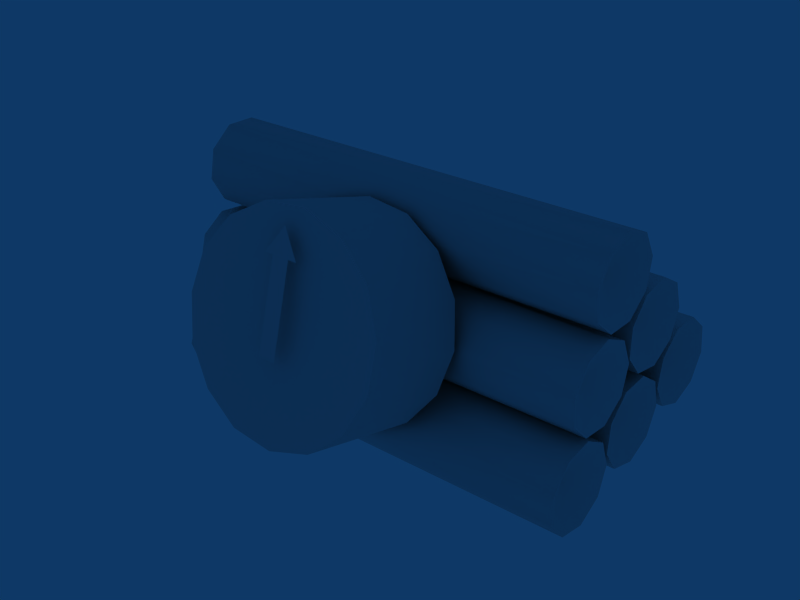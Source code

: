 # Source: bomb.blend  (saved by Blender 2.49.0; exported with 4.5.12 LTS)
import bpy
from mathutils import Matrix  # noqa: F401  (used for matrix-valued properties, if any)

bpy.ops.wm.read_factory_settings(use_empty=True)
scene = bpy.context.scene
scene.name = 'Scene'

# ---- collections
col_collection_1 = bpy.data.collections.new('Collection 1'); scene.collection.children.link(col_collection_1)

# ---- node groups
ng_auto_smooth = bpy.data.node_groups.new('Auto Smooth', 'GeometryNodeTree')
_s = ng_auto_smooth.interface.new_socket(name='Geometry', in_out='OUTPUT', socket_type='NodeSocketGeometry')
_s = ng_auto_smooth.interface.new_socket(name='Geometry', in_out='INPUT', socket_type='NodeSocketGeometry')
_s = ng_auto_smooth.interface.new_socket(name='Angle', in_out='INPUT', socket_type='NodeSocketFloat')
_s.subtype = 'ANGLE'
_s.min_value = 0.0
_s.max_value = 3.142
ng_auto_smooth.is_modifier = True
_N = ng_auto_smooth.nodes; _L = ng_auto_smooth.links
n0 = _N.new('NodeGroupOutput'); n0.name = 'Group Output'; n0.location = (480, -100)
n1 = _N.new('NodeGroupInput'); n1.name = 'Group Input'; n1.location = (-420, -300)
n2 = _N.new('NodeGroupInput'); n2.name = 'Group Input.001'; n2.location = (-60, -100)
n3 = _N.new('GeometryNodeSetShadeSmooth'); n3.name = 'Set Shade Smooth'; n3.location = (120, -100)
n3.domain = 'EDGE'
n4 = _N.new('GeometryNodeSetShadeSmooth'); n4.name = 'Set Shade Smooth.001'; n4.location = (300, -100)
n5 = _N.new('GeometryNodeInputMeshEdgeAngle'); n5.name = 'Edge Angle'; n5.location = (-420, -220)
n6 = _N.new('GeometryNodeInputEdgeSmooth'); n6.name = 'Is Edge Smooth'; n6.location = (-60, -160)
n7 = _N.new('GeometryNodeInputShadeSmooth'); n7.name = 'Is Face Smooth'; n7.location = (-240, -340)
n8 = _N.new('FunctionNodeBooleanMath'); n8.name = 'Boolean Math'; n8.location = (-60, -220)
n9 = _N.new('FunctionNodeCompare'); n9.name = 'Compare'; n9.location = (-240, -180)
n9.operation = 'LESS_EQUAL'
_L.new(n5.outputs[0], n9.inputs[0])
_L.new(n4.outputs[0], n0.inputs[0])
_L.new(n1.outputs[1], n9.inputs[1])
_L.new(n9.outputs[0], n8.inputs[0])
_L.new(n7.outputs[0], n8.inputs[1])
_L.new(n2.outputs[0], n3.inputs[0])
_L.new(n6.outputs[0], n3.inputs[1])
_L.new(n3.outputs[0], n4.inputs[0])
_L.new(n8.outputs[0], n3.inputs[2])
n0.is_active_output = True

# ---- world
world_world = bpy.data.worlds.new('World'); scene.world = world_world
world_world.color = (0.05656, 0.2208, 0.4)
world_world.use_sun_shadow = False
world_world.sun_shadow_jitter_overblur = 0.0
world_world.cycles.sampling_method = 'MANUAL'
world_world.cycles.sample_map_resolution = 256

# ---- meshes
me_tnt_bomb = bpy.data.meshes.new('TNT Bomb')
me_tnt_bomb.from_pydata([(-0.25, 0.3367, 0.8427), (-0.25, 0.3105, 0.8207), (-0.25, 0.2763, 0.8207), (-0.25, 0.2501, 0.8427), (-0.25, 0.2442, 0.8763), (-0.25, 0.2613, 0.906), (-0.25, 0.2934, 0.9177), (-0.25, 0.3255, 0.906), (-0.25, 0.3426, 0.8763), (0.25, 0.3425, 0.8586), (0.25, 0.3254, 0.829), (0.25, 0.2933, 0.8173), (0.25, 0.2611, 0.829), (0.25, 0.244, 0.8586), (0.25, 0.25, 0.8923), (0.25, 0.2762, 0.9143), (0.25, 0.3104, 0.9143), (0.25, 0.3366, 0.8923), (-0.23, 0.2934, 0.8677), (0.23, 0.2933, 0.8673), (0.23, 0.3191, 0.7707), (-0.23, 0.3193, 0.7711), (0.25, 0.3645, 0.7919), (0.25, 0.3403, 0.816), (0.25, 0.3062, 0.819), (0.25, 0.2782, 0.7994), (0.25, 0.2693, 0.7664), (0.25, 0.2838, 0.7354), (0.25, 0.3148, 0.7209), (0.25, 0.3478, 0.7298), (0.25, 0.3674, 0.7578), (-0.25, 0.3691, 0.7754), (-0.25, 0.3547, 0.8064), (-0.25, 0.3237, 0.8209), (-0.25, 0.2906, 0.812), (-0.25, 0.271, 0.784), (-0.25, 0.274, 0.7499), (-0.25, 0.2982, 0.7257), (-0.25, 0.3322, 0.7228), (-0.25, 0.3603, 0.7424), (-0.25, 0.5401, 0.8006), (-0.25, 0.5181, 0.7744), (-0.25, 0.4844, 0.7684), (-0.25, 0.4548, 0.7855), (-0.25, 0.4431, 0.8177), (-0.25, 0.4548, 0.8498), (-0.25, 0.4844, 0.8669), (-0.25, 0.5181, 0.861), (-0.25, 0.5401, 0.8348), (0.25, 0.5431, 0.8173), (0.25, 0.5314, 0.7852), (0.25, 0.5017, 0.7681), (0.25, 0.4681, 0.774), (0.25, 0.4461, 0.8002), (0.25, 0.4461, 0.8344), (0.25, 0.4681, 0.8606), (0.25, 0.5017, 0.8665), (0.25, 0.5314, 0.8494), (-0.23, 0.4931, 0.8177), (0.23, 0.4931, 0.8173), (0.23, 0.345, 0.6741), (-0.23, 0.3452, 0.6745), (0.25, 0.392, 0.6912), (0.25, 0.37, 0.7174), (0.25, 0.3363, 0.7234), (0.25, 0.3067, 0.7063), (0.25, 0.295, 0.6741), (0.25, 0.3067, 0.642), (0.25, 0.3363, 0.6249), (0.25, 0.37, 0.6308), (0.25, 0.392, 0.657), (-0.25, 0.3952, 0.6745), (-0.25, 0.3835, 0.7066), (-0.25, 0.3539, 0.7237), (-0.25, 0.3202, 0.7178), (-0.25, 0.2982, 0.6916), (-0.25, 0.2982, 0.6574), (-0.25, 0.3202, 0.6312), (-0.25, 0.3539, 0.6252), (-0.25, 0.3835, 0.6423), (-0.25, 0.4625, 0.7211), (-0.25, 0.4363, 0.6991), (-0.25, 0.4021, 0.6991), (-0.25, 0.3759, 0.7211), (-0.25, 0.3699, 0.7547), (-0.25, 0.387, 0.7844), (-0.25, 0.4192, 0.7961), (-0.25, 0.4513, 0.7844), (-0.25, 0.4684, 0.7547), (0.25, 0.4683, 0.737), (0.25, 0.4512, 0.7074), (0.25, 0.419, 0.6957), (0.25, 0.3869, 0.7074), (0.25, 0.3698, 0.737), (0.25, 0.3757, 0.7707), (0.25, 0.4019, 0.7927), (0.25, 0.4361, 0.7927), (0.25, 0.4623, 0.7707), (-0.23, 0.4192, 0.7461), (0.23, 0.419, 0.7457), (-0.25, 0.4386, 0.8215), (-0.25, 0.4144, 0.7973), (-0.25, 0.3803, 0.7944), (-0.25, 0.3523, 0.814), (-0.25, 0.3435, 0.847), (-0.25, 0.3579, 0.878), (-0.25, 0.3889, 0.8925), (-0.25, 0.4219, 0.8836), (-0.25, 0.4416, 0.8556), (0.25, 0.443, 0.8379), (0.25, 0.4285, 0.8069), (0.25, 0.3975, 0.7925), (0.25, 0.3645, 0.8013), (0.25, 0.3449, 0.8294), (0.25, 0.3479, 0.8634), (0.25, 0.372, 0.8876), (0.25, 0.4061, 0.8906), (0.25, 0.4341, 0.871), (-0.23, 0.3933, 0.8427), (0.23, 0.3932, 0.8423), (0.0803, 0.495, 0.8743), (0.1096, 0.456, 0.8847), (0.12, 0.4089, 0.8974), (0.1096, 0.3618, 0.91), (0.0803, 0.3228, 0.9204), (0.03708, 0.2987, 0.9269), (-0.01254, 0.2936, 0.9282), (-0.06, 0.3085, 0.9243), (-0.09708, 0.3408, 0.9156), (-0.1174, 0.3848, 0.9038), (-0.1174, 0.433, 0.8909), (-0.09708, 0.477, 0.8791), (-0.06, 0.5093, 0.8705), (-0.01254, 0.5242, 0.8665), (0.03708, 0.5191, 0.8678), (0.06, 0.5403, 0.9864), (0.09708, 0.5081, 0.995), (0.1174, 0.4641, 1.007), (0.1174, 0.4159, 1.02), (0.09708, 0.3718, 1.032), (0.06, 0.3396, 1.04), (0.01254, 0.3247, 1.044), (-0.03708, 0.3297, 1.043), (-0.0803, 0.3538, 1.036), (-0.1096, 0.3928, 1.026), (-0.12, 0.44, 1.013), (-0.1096, 0.4871, 1.001), (-0.0803, 0.5261, 0.9902), (-0.03708, 0.5502, 0.9837), (0.01254, 0.5552, 0.9824), (0.0, 0.4374, 1.004), (0.01, 0.5102, 1.004), (0.01, 0.4136, 1.029), (-0.01, 0.4136, 1.029), (-0.01, 0.5102, 1.004), (0.0, 0.5391, 0.9958), (-0.02, 0.5102, 1.004), (0.02, 0.5102, 1.004)], [], [(18, 0, 1), (19, 10, 9), (18, 1, 2), (19, 11, 10), (18, 2, 3), (19, 12, 11), (18, 3, 4), (19, 13, 12), (18, 4, 5), (19, 14, 13), (18, 5, 6), (19, 15, 14), (18, 6, 7), (19, 16, 15), (18, 7, 8), (19, 17, 16), (8, 0, 18), (19, 9, 17), (9, 0, 8), (9, 8, 17), (7, 16, 17), (7, 17, 8), (6, 15, 16), (6, 16, 7), (5, 14, 15), (5, 15, 6), (4, 13, 14), (4, 14, 5), (3, 12, 13), (3, 13, 4), (2, 11, 12), (2, 12, 3), (1, 10, 11), (1, 11, 2), (0, 9, 10), (0, 10, 1), (39, 29, 38), (39, 30, 29), (38, 28, 37), (38, 29, 28), (37, 27, 36), (37, 28, 27), (36, 26, 35), (36, 27, 26), (35, 25, 34), (35, 26, 25), (34, 24, 33), (34, 25, 24), (33, 23, 32), (33, 24, 23), (32, 22, 31), (32, 23, 22), (30, 31, 22), (30, 39, 31), (20, 30, 22), (31, 39, 21), (20, 22, 23), (21, 32, 31), (20, 23, 24), (21, 33, 32), (20, 24, 25), (21, 34, 33), (20, 25, 26), (21, 35, 34), (20, 26, 27), (21, 36, 35), (20, 27, 28), (21, 37, 36), (20, 28, 29), (21, 38, 37), (20, 29, 30), (21, 39, 38), (58, 40, 41), (59, 50, 49), (58, 41, 42), (59, 51, 50), (58, 42, 43), (59, 52, 51), (58, 43, 44), (59, 53, 52), (58, 44, 45), (59, 54, 53), (58, 45, 46), (59, 55, 54), (58, 46, 47), (59, 56, 55), (58, 47, 48), (59, 57, 56), (48, 40, 58), (59, 49, 57), (49, 40, 48), (49, 48, 57), (47, 56, 57), (47, 57, 48), (46, 55, 56), (46, 56, 47), (45, 54, 55), (45, 55, 46), (44, 53, 54), (44, 54, 45), (43, 52, 53), (43, 53, 44), (42, 51, 52), (42, 52, 43), (41, 50, 51), (41, 51, 42), (40, 49, 50), (40, 50, 41), (79, 69, 78), (79, 70, 69), (78, 68, 77), (78, 69, 68), (77, 67, 76), (77, 68, 67), (76, 66, 75), (76, 67, 66), (75, 65, 74), (75, 66, 65), (74, 64, 73), (74, 65, 64), (73, 63, 72), (73, 64, 63), (72, 62, 71), (72, 63, 62), (70, 71, 62), (70, 79, 71), (60, 70, 62), (71, 79, 61), (60, 62, 63), (61, 72, 71), (60, 63, 64), (61, 73, 72), (60, 64, 65), (61, 74, 73), (60, 65, 66), (61, 75, 74), (60, 66, 67), (61, 76, 75), (60, 67, 68), (61, 77, 76), (60, 68, 69), (61, 78, 77), (60, 69, 70), (61, 79, 78), (98, 80, 81), (99, 90, 89), (98, 81, 82), (99, 91, 90), (98, 82, 83), (99, 92, 91), (98, 83, 84), (99, 93, 92), (98, 84, 85), (99, 94, 93), (98, 85, 86), (99, 95, 94), (98, 86, 87), (99, 96, 95), (98, 87, 88), (99, 97, 96), (88, 80, 98), (99, 89, 97), (89, 80, 88), (89, 88, 97), (87, 96, 97), (87, 97, 88), (86, 95, 96), (86, 96, 87), (85, 94, 95), (85, 95, 86), (84, 93, 94), (84, 94, 85), (83, 92, 93), (83, 93, 84), (82, 91, 92), (82, 92, 83), (81, 90, 91), (81, 91, 82), (80, 89, 90), (80, 90, 81), (118, 100, 101), (119, 110, 109), (118, 101, 102), (119, 111, 110), (118, 102, 103), (119, 112, 111), (118, 103, 104), (119, 113, 112), (118, 104, 105), (119, 114, 113), (118, 105, 106), (119, 115, 114), (118, 106, 107), (119, 116, 115), (118, 107, 108), (119, 117, 116), (108, 100, 118), (119, 109, 117), (109, 100, 108), (109, 108, 117), (107, 116, 117), (107, 117, 108), (106, 115, 116), (106, 116, 107), (105, 114, 115), (105, 115, 106), (104, 113, 114), (104, 114, 105), (103, 112, 113), (103, 113, 104), (102, 111, 112), (102, 112, 103), (101, 110, 111), (101, 111, 102), (100, 109, 110), (100, 110, 101), (150, 136, 135), (150, 137, 136), (150, 138, 137), (150, 139, 138), (150, 140, 139), (150, 141, 140), (150, 142, 141), (150, 143, 142), (150, 144, 143), (150, 145, 144), (150, 146, 145), (150, 147, 146), (150, 148, 147), (150, 149, 148), (150, 135, 149), (134, 149, 135), (134, 135, 120), (133, 148, 149), (133, 149, 134), (132, 147, 148), (132, 148, 133), (131, 146, 147), (131, 147, 132), (130, 145, 146), (130, 146, 131), (129, 144, 145), (129, 145, 130), (128, 143, 144), (128, 144, 129), (127, 142, 143), (127, 143, 128), (126, 141, 142), (126, 142, 127), (125, 140, 141), (125, 141, 126), (124, 139, 140), (124, 140, 125), (123, 138, 139), (123, 139, 124), (122, 137, 138), (122, 138, 123), (121, 136, 137), (121, 137, 122), (120, 135, 136), (120, 136, 121), (153, 152, 151, 154), (154, 151, 155), (154, 155, 156), (155, 151, 157)])
me_tnt_bomb.polygons.foreach_set('use_smooth', [1, 1, 1, 1, 1, 1, 1, 1, 1, 1, 1, 1, 1, 1, 1, 1, 1, 1, 1, 1, 1, 1, 1, 1, 1, 1, 1, 1, 1, 1, 1, 1, 1, 1, 1, 1, 1, 1, 1, 1, 1, 1, 1, 1, 1, 1, 1, 1, 1, 1, 1, 1, 1, 1, 1, 1, 1, 1, 1, 1, 1, 1, 1, 1, 1, 1, 1, 1, 1, 1, 1, 1, 1, 1, 1, 1, 1, 1, 1, 1, 1, 1, 1, 1, 1, 1, 1, 1, 1, 1, 1, 1, 1, 1, 1, 1, 1, 1, 1, 1, 1, 1, 1, 1, 1, 1, 1, 1, 1, 1, 1, 1, 1, 1, 1, 1, 1, 1, 1, 1, 1, 1, 1, 1, 1, 1, 1, 1, 1, 1, 1, 1, 1, 1, 1, 1, 1, 1, 1, 1, 1, 1, 1, 1, 1, 1, 1, 1, 1, 1, 1, 1, 1, 1, 1, 1, 1, 1, 1, 1, 1, 1, 1, 1, 1, 1, 1, 1, 1, 1, 1, 1, 1, 1, 1, 1, 1, 1, 1, 1, 1, 1, 1, 1, 1, 1, 1, 1, 1, 1, 1, 1, 1, 1, 1, 1, 1, 1, 1, 1, 1, 1, 1, 1, 1, 1, 1, 1, 1, 1, 1, 1, 1, 1, 1, 1, 1, 1, 1, 1, 1, 1, 1, 1, 1, 1, 1, 1, 1, 1, 1, 1, 1, 1, 1, 1, 1, 1, 1, 1, 1, 1, 1, 1, 1, 1, 1, 1, 1, 1, 1, 1, 1, 1, 1, 1, 1, 1, 1, 1, 1, 0, 0, 0, 0])
_uv = me_tnt_bomb.uv_layers.new(name='UVTex')
_uv.uv.foreach_set('vector', [0.126, 0.1738, 0.1005, 0.1875, 0.1021, 0.1515, 0.03453, 0.06829, 0.04995, 0.1116, 0.03249, 0.121, 0.126, 0.1738, 0.1021, 0.1515, 0.1148, 0.126, 0.03453, 0.06829, 0.06031, 0.08204, 0.04995, 0.1116, 0.126, 0.1738, 0.1148, 0.126, 0.1328, 0.1228, 0.03453, 0.06829, 0.05873, 0.04604, 0.06031, 0.08204, 0.126, 0.1738, 0.1328, 0.1228, 0.1476, 0.1435, 0.03453, 0.06829, 0.04596, 0.0205, 0.05873, 0.04604, 0.126, 0.1738, 0.1476, 0.1435, 0.1523, 0.1784, 0.03453, 0.06829, 0.02796, 0.01735, 0.04596, 0.0205, 0.126, 0.1738, 0.1523, 0.1784, 0.1447, 0.2112, 0.03453, 0.06829, 0.01316, 0.03807, 0.02796, 0.01735, 0.126, 0.1738, 0.1447, 0.2112, 0.1283, 0.2265, 0.03453, 0.06829, 0.008486, 0.07297, 0.01316, 0.03807, 0.126, 0.1738, 0.1283, 0.2265, 0.1108, 0.2171, 0.03453, 0.06829, 0.01612, 0.1057, 0.008486, 0.07297, 0.1108, 0.2171, 0.1005, 0.1875, 0.126, 0.1738, 0.03453, 0.06829, 0.03249, 0.121, 0.01612, 0.1057, 0.5462, 0.395, 0.519, 0.145, 0.5745, 0.145, 0.5462, 0.395, 0.5745, 0.145, 0.6019, 0.395, 0.6299, 0.145, 0.6576, 0.395, 0.6019, 0.395, 0.6299, 0.145, 0.6019, 0.395, 0.5745, 0.145, 0.6853, 0.145, 0.7134, 0.395, 0.6576, 0.395, 0.6853, 0.145, 0.6576, 0.395, 0.6299, 0.145, 0.7407, 0.145, 0.769, 0.395, 0.7134, 0.395, 0.7407, 0.145, 0.7134, 0.395, 0.6853, 0.145, 0.7962, 0.145, 0.8245, 0.395, 0.769, 0.395, 0.7962, 0.145, 0.769, 0.395, 0.7407, 0.145, 0.8519, 0.145, 0.8799, 0.395, 0.8245, 0.395, 0.8519, 0.145, 0.8245, 0.395, 0.7962, 0.145, 0.9076, 0.145, 0.9353, 0.395, 0.8799, 0.395, 0.9076, 0.145, 0.8799, 0.395, 0.8519, 0.145, 0.9634, 0.145, 0.9907, 0.395, 0.9353, 0.395, 0.9634, 0.145, 0.9353, 0.395, 0.9076, 0.145, 0.519, 0.145, 0.5462, 0.395, 0.4907, 0.395, 0.519, 0.145, 0.4907, 0.395, 0.4634, 0.145, 0.2059, 0.8412, 0.1889, 0.9912, 0.1725, 0.8412, 0.2059, 0.8412, 0.2222, 0.9912, 0.1889, 0.9912, 0.4725, 0.8412, 0.4557, 0.9912, 0.4391, 0.8412, 0.4725, 0.8412, 0.4889, 0.9912, 0.4557, 0.9912, 0.4391, 0.8412, 0.4225, 0.9912, 0.4056, 0.8412, 0.4391, 0.8412, 0.4557, 0.9912, 0.4225, 0.9912, 0.4056, 0.8412, 0.3892, 0.9912, 0.3722, 0.8412, 0.4056, 0.8412, 0.4225, 0.9912, 0.3892, 0.9912, 0.3722, 0.8412, 0.3559, 0.9912, 0.3389, 0.8412, 0.3722, 0.8412, 0.3892, 0.9912, 0.3559, 0.9912, 0.3389, 0.8412, 0.3225, 0.9912, 0.3057, 0.8412, 0.3389, 0.8412, 0.3559, 0.9912, 0.3225, 0.9912, 0.3057, 0.8412, 0.2891, 0.9912, 0.2725, 0.8412, 0.3057, 0.8412, 0.3225, 0.9912, 0.2891, 0.9912, 0.2725, 0.8412, 0.2556, 0.9912, 0.2392, 0.8412, 0.2725, 0.8412, 0.2891, 0.9912, 0.2556, 0.9912, 0.2222, 0.9912, 0.2392, 0.8412, 0.2556, 0.9912, 0.2222, 0.9912, 0.2059, 0.8412, 0.2392, 0.8412, 0.08027, 0.1211, 0.08054, 0.174, 0.06356, 0.1616, 0.06327, 0.1615, 0.05423, 0.1302, 0.08024, 0.121, 0.08027, 0.1211, 0.06356, 0.1616, 0.05453, 0.1303, 0.08024, 0.121, 0.08024, 0.1738, 0.06327, 0.1615, 0.08027, 0.1211, 0.05453, 0.1303, 0.05767, 0.09476, 0.08024, 0.121, 0.09722, 0.1615, 0.08024, 0.1738, 0.08027, 0.1211, 0.05767, 0.09476, 0.07151, 0.07154, 0.08024, 0.121, 0.1063, 0.1302, 0.09722, 0.1615, 0.08027, 0.1211, 0.07151, 0.07154, 0.08957, 0.07154, 0.08024, 0.121, 0.1031, 0.09461, 0.1063, 0.1302, 0.08027, 0.1211, 0.08957, 0.07154, 0.1034, 0.09476, 0.08024, 0.121, 0.08928, 0.07138, 0.1031, 0.09461, 0.08027, 0.1211, 0.1034, 0.09476, 0.1066, 0.1303, 0.08024, 0.121, 0.07121, 0.07138, 0.08928, 0.07138, 0.08027, 0.1211, 0.1066, 0.1303, 0.09752, 0.1616, 0.08024, 0.121, 0.05737, 0.09461, 0.07121, 0.07138, 0.08027, 0.1211, 0.09752, 0.1616, 0.08054, 0.174, 0.08024, 0.121, 0.05423, 0.1302, 0.05737, 0.09461, 0.03273, 0.2857, 0.008789, 0.308, 0.007214, 0.272, 0.03273, 0.2858, 0.04416, 0.3338, 0.02617, 0.3369, 0.03273, 0.2857, 0.007214, 0.272, 0.01758, 0.2424, 0.03273, 0.2858, 0.05694, 0.3082, 0.04416, 0.3338, 0.03273, 0.2857, 0.01758, 0.2424, 0.03503, 0.2331, 0.03273, 0.2858, 0.05851, 0.2722, 0.05694, 0.3082, 0.03273, 0.2857, 0.03503, 0.2331, 0.0514, 0.2483, 0.03273, 0.2858, 0.04815, 0.2426, 0.05851, 0.2722, 0.03273, 0.2857, 0.0514, 0.2483, 0.05904, 0.2811, 0.03273, 0.2858, 0.0307, 0.2333, 0.04815, 0.2426, 0.03273, 0.2857, 0.05904, 0.2811, 0.05436, 0.316, 0.03273, 0.2858, 0.01433, 0.2486, 0.0307, 0.2333, 0.03273, 0.2857, 0.05436, 0.316, 0.03956, 0.3367, 0.03273, 0.2858, 0.006691, 0.2813, 0.01433, 0.2486, 0.03273, 0.2857, 0.03956, 0.3367, 0.02156, 0.3335, 0.03273, 0.2858, 0.01137, 0.3162, 0.006691, 0.2813, 0.02156, 0.3335, 0.008789, 0.308, 0.03273, 0.2857, 0.03273, 0.2858, 0.02617, 0.3369, 0.01137, 0.3162, 0.5526, 0.9453, 0.5254, 0.6953, 0.581, 0.6953, 0.5526, 0.9453, 0.581, 0.6953, 0.6083, 0.9453, 0.6364, 0.6953, 0.664, 0.9453, 0.6083, 0.9453, 0.6364, 0.6953, 0.6083, 0.9453, 0.581, 0.6953, 0.6917, 0.6953, 0.7198, 0.9453, 0.664, 0.9453, 0.6917, 0.6953, 0.664, 0.9453, 0.6364, 0.6953, 0.7471, 0.6953, 0.7754, 0.9453, 0.7198, 0.9453, 0.7471, 0.6953, 0.7198, 0.9453, 0.6917, 0.6953, 0.8026, 0.6953, 0.831, 0.9453, 0.7754, 0.9453, 0.8026, 0.6953, 0.7754, 0.9453, 0.7471, 0.6953, 0.8583, 0.6953, 0.8864, 0.9453, 0.831, 0.9453, 0.8583, 0.6953, 0.831, 0.9453, 0.8026, 0.6953, 0.914, 0.6953, 0.9417, 0.9453, 0.8864, 0.9453, 0.914, 0.6953, 0.8864, 0.9453, 0.8583, 0.6953, 0.9698, 0.6953, 0.9971, 0.9453, 0.9417, 0.9453, 0.9698, 0.6953, 0.9417, 0.9453, 0.914, 0.6953, 0.5254, 0.6953, 0.5526, 0.9453, 0.4971, 0.9453, 0.5254, 0.6953, 0.4971, 0.9453, 0.4698, 0.6953, 0.008857, 0.358, 0.08386, 0.3919, 0.008857, 0.4247, 0.008857, 0.958, 0.08386, 0.9253, 0.08386, 0.9919, 0.008857, 0.4247, 0.08386, 0.4584, 0.008857, 0.4916, 0.008857, 0.4247, 0.08386, 0.3919, 0.08386, 0.4584, 0.008857, 0.4916, 0.08386, 0.5249, 0.008857, 0.5585, 0.008857, 0.4916, 0.08386, 0.4584, 0.08386, 0.5249, 0.008857, 0.5585, 0.08386, 0.5913, 0.008857, 0.6253, 0.008857, 0.5585, 0.08386, 0.5249, 0.08386, 0.5913, 0.008857, 0.6253, 0.08386, 0.658, 0.008857, 0.6919, 0.008857, 0.6253, 0.08386, 0.5913, 0.08386, 0.658, 0.008857, 0.6919, 0.08386, 0.7247, 0.008857, 0.7584, 0.008857, 0.6919, 0.08386, 0.658, 0.08386, 0.7247, 0.008857, 0.7584, 0.08386, 0.7916, 0.008857, 0.8249, 0.008857, 0.7584, 0.08386, 0.7247, 0.08386, 0.7916, 0.008857, 0.8249, 0.08386, 0.8585, 0.008857, 0.8913, 0.008857, 0.8249, 0.08386, 0.7916, 0.08386, 0.8585, 0.08386, 0.9253, 0.008857, 0.8913, 0.08386, 0.8585, 0.08386, 0.9253, 0.008857, 0.958, 0.008857, 0.8913, 0.126, 0.1739, 0.1286, 0.2266, 0.1111, 0.2172, 0.01581, 0.1056, 0.008178, 0.0728, 0.03449, 0.0682, 0.126, 0.1739, 0.1111, 0.2172, 0.1008, 0.1877, 0.03449, 0.0682, 0.03219, 0.1208, 0.01581, 0.1056, 0.126, 0.1739, 0.1008, 0.1877, 0.1023, 0.1517, 0.03449, 0.0682, 0.04964, 0.1115, 0.03219, 0.1208, 0.126, 0.1739, 0.1023, 0.1517, 0.1151, 0.1261, 0.03449, 0.0682, 0.06, 0.08187, 0.04964, 0.1115, 0.126, 0.1739, 0.1151, 0.1261, 0.1331, 0.123, 0.03449, 0.0682, 0.05843, 0.04588, 0.06, 0.08187, 0.126, 0.1739, 0.1331, 0.123, 0.1479, 0.1437, 0.03449, 0.0682, 0.04565, 0.02033, 0.05843, 0.04588, 0.126, 0.1739, 0.1479, 0.1437, 0.1526, 0.1786, 0.03449, 0.0682, 0.02765, 0.01718, 0.04565, 0.02033, 0.126, 0.1739, 0.1526, 0.1786, 0.145, 0.2113, 0.03449, 0.0682, 0.01285, 0.0379, 0.02765, 0.01718, 0.126, 0.1739, 0.145, 0.2113, 0.1286, 0.2266, 0.03449, 0.0682, 0.008178, 0.0728, 0.01285, 0.0379, 0.03361, 0.1769, 0.008096, 0.1906, 0.009671, 0.1546, 0.07938, 0.2299, 0.09479, 0.2732, 0.07734, 0.2826, 0.03361, 0.1769, 0.009671, 0.1546, 0.02245, 0.1291, 0.07938, 0.2299, 0.1052, 0.2436, 0.09479, 0.2732, 0.03361, 0.1769, 0.02245, 0.1291, 0.04044, 0.1259, 0.07938, 0.2299, 0.1036, 0.2076, 0.1052, 0.2436, 0.03361, 0.1769, 0.04044, 0.1259, 0.05524, 0.1466, 0.07938, 0.2299, 0.09081, 0.1821, 0.1036, 0.2076, 0.03361, 0.1769, 0.05524, 0.1466, 0.05992, 0.1815, 0.07938, 0.2299, 0.07281, 0.1789, 0.09081, 0.1821, 0.03361, 0.1769, 0.05992, 0.1815, 0.05228, 0.2143, 0.07938, 0.2299, 0.05801, 0.1996, 0.07281, 0.1789, 0.03361, 0.1769, 0.05228, 0.2143, 0.03591, 0.2296, 0.07938, 0.2299, 0.05333, 0.2345, 0.05801, 0.1996, 0.03361, 0.1769, 0.03591, 0.2296, 0.01846, 0.2202, 0.07938, 0.2299, 0.06097, 0.2673, 0.05333, 0.2345, 0.01846, 0.2202, 0.008096, 0.1906, 0.03361, 0.1769, 0.07938, 0.2299, 0.07734, 0.2826, 0.06097, 0.2673, 0.1673, 0.8929, 0.09229, 0.9256, 0.09229, 0.8589, 0.1673, 0.8929, 0.09229, 0.8589, 0.1673, 0.8261, 0.09229, 0.7925, 0.1673, 0.7592, 0.1673, 0.8261, 0.09229, 0.7925, 0.1673, 0.8261, 0.09229, 0.8589, 0.09229, 0.726, 0.1673, 0.6924, 0.1673, 0.7592, 0.09229, 0.726, 0.1673, 0.7592, 0.09229, 0.7925, 0.09229, 0.6596, 0.1673, 0.6256, 0.1673, 0.6924, 0.09229, 0.6596, 0.1673, 0.6924, 0.09229, 0.726, 0.09229, 0.5929, 0.1673, 0.5589, 0.1673, 0.6256, 0.09229, 0.5929, 0.1673, 0.6256, 0.09229, 0.6596, 0.09229, 0.5261, 0.1673, 0.4925, 0.1673, 0.5589, 0.09229, 0.5261, 0.1673, 0.5589, 0.09229, 0.5929, 0.09229, 0.4593, 0.1673, 0.426, 0.1673, 0.4925, 0.09229, 0.4593, 0.1673, 0.4925, 0.09229, 0.5261, 0.09229, 0.3924, 0.1673, 0.3596, 0.1673, 0.426, 0.09229, 0.3924, 0.1673, 0.426, 0.09229, 0.4593, 0.09229, 0.9256, 0.1673, 0.8929, 0.1673, 0.9596, 0.09229, 0.9256, 0.1673, 0.9596, 0.09229, 0.9924, 0.07936, 0.2298, 0.05454, 0.2478, 0.05454, 0.2117, 0.03363, 0.1771, 0.0471, 0.2229, 0.02931, 0.2292, 0.07936, 0.2298, 0.05454, 0.2117, 0.06616, 0.184, 0.03363, 0.1771, 0.05872, 0.1952, 0.0471, 0.2229, 0.07936, 0.2298, 0.06616, 0.184, 0.08395, 0.1777, 0.03363, 0.1771, 0.05872, 0.1591, 0.05872, 0.1952, 0.07936, 0.2298, 0.08395, 0.1777, 0.09959, 0.1958, 0.03363, 0.1771, 0.04711, 0.1314, 0.05872, 0.1591, 0.07936, 0.2298, 0.09959, 0.1958, 0.1058, 0.2298, 0.03363, 0.1771, 0.02931, 0.1251, 0.04711, 0.1314, 0.07936, 0.2298, 0.1058, 0.2298, 0.09959, 0.2637, 0.03363, 0.1771, 0.01367, 0.1432, 0.02931, 0.1251, 0.07936, 0.2298, 0.09959, 0.2637, 0.08395, 0.2818, 0.03363, 0.1771, 0.007488, 0.1771, 0.01367, 0.1432, 0.07936, 0.2298, 0.08395, 0.2818, 0.06616, 0.2755, 0.03363, 0.1771, 0.01367, 0.2111, 0.007488, 0.1771, 0.06616, 0.2755, 0.05454, 0.2478, 0.07936, 0.2298, 0.03363, 0.1771, 0.02931, 0.2292, 0.01367, 0.2111, 0.5511, 0.6667, 0.5239, 0.4167, 0.5794, 0.4167, 0.5511, 0.6667, 0.5794, 0.4167, 0.6068, 0.6667, 0.6348, 0.4167, 0.6625, 0.6667, 0.6068, 0.6667, 0.6348, 0.4167, 0.6068, 0.6667, 0.5794, 0.4167, 0.6902, 0.4167, 0.7183, 0.6667, 0.6625, 0.6667, 0.6902, 0.4167, 0.6625, 0.6667, 0.6348, 0.4167, 0.7456, 0.4167, 0.7739, 0.6667, 0.7183, 0.6667, 0.7456, 0.4167, 0.7183, 0.6667, 0.6902, 0.4167, 0.8011, 0.4167, 0.8294, 0.6667, 0.7739, 0.6667, 0.8011, 0.4167, 0.7739, 0.6667, 0.7456, 0.4167, 0.8568, 0.4167, 0.8848, 0.6667, 0.8294, 0.6667, 0.8568, 0.4167, 0.8294, 0.6667, 0.8011, 0.4167, 0.9125, 0.4167, 0.9402, 0.6667, 0.8848, 0.6667, 0.9125, 0.4167, 0.8848, 0.6667, 0.8568, 0.4167, 0.9683, 0.4167, 0.9956, 0.6667, 0.9402, 0.6667, 0.9683, 0.4167, 0.9402, 0.6667, 0.9125, 0.4167, 0.5239, 0.4167, 0.5511, 0.6667, 0.4956, 0.6667, 0.5239, 0.4167, 0.4956, 0.6667, 0.4683, 0.4167, 0.3201, 0.5363, 0.1998, 0.3615, 0.2457, 0.2788, 0.3201, 0.5363, 0.1746, 0.4745, 0.1998, 0.3615, 0.3201, 0.5363, 0.1746, 0.5982, 0.1746, 0.4745, 0.3201, 0.5363, 0.1998, 0.7112, 0.1746, 0.5982, 0.3201, 0.5363, 0.2457, 0.7939, 0.1998, 0.7112, 0.3201, 0.5363, 0.3046, 0.8322, 0.2457, 0.7939, 0.3201, 0.5363, 0.3661, 0.8192, 0.3046, 0.8322, 0.3201, 0.5363, 0.4196, 0.7574, 0.3661, 0.8192, 0.3201, 0.5363, 0.456, 0.6573, 0.4196, 0.7574, 0.3201, 0.5363, 0.4688, 0.5363, 0.456, 0.6573, 0.3201, 0.5363, 0.456, 0.4154, 0.4688, 0.5363, 0.3201, 0.5363, 0.4196, 0.3153, 0.456, 0.4154, 0.3201, 0.5363, 0.3661, 0.2535, 0.4196, 0.3153, 0.3201, 0.5363, 0.3046, 0.2405, 0.3661, 0.2535, 0.3201, 0.5363, 0.2457, 0.2788, 0.3046, 0.2405, 0.9156, 0.01115, 0.9423, 0.1263, 0.889, 0.1263, 0.9156, 0.01115, 0.889, 0.1263, 0.8623, 0.01115, 0.969, 0.01115, 0.9956, 0.1263, 0.9423, 0.1263, 0.969, 0.01115, 0.9423, 0.1263, 0.9156, 0.01115, 0.2223, 0.01115, 0.249, 0.1263, 0.1956, 0.1263, 0.2223, 0.01115, 0.1956, 0.1263, 0.169, 0.01115, 0.2756, 0.01115, 0.3023, 0.1263, 0.249, 0.1263, 0.2756, 0.01115, 0.249, 0.1263, 0.2223, 0.01115, 0.329, 0.01115, 0.3556, 0.1264, 0.3023, 0.1263, 0.329, 0.01115, 0.3023, 0.1263, 0.2756, 0.01115, 0.3823, 0.01115, 0.409, 0.1263, 0.3556, 0.1264, 0.3823, 0.01115, 0.3556, 0.1264, 0.329, 0.01115, 0.4356, 0.01115, 0.4623, 0.1263, 0.409, 0.1263, 0.4356, 0.01115, 0.409, 0.1263, 0.3823, 0.01115, 0.489, 0.01115, 0.5156, 0.1263, 0.4623, 0.1263, 0.489, 0.01115, 0.4623, 0.1263, 0.4356, 0.01115, 0.5423, 0.01115, 0.569, 0.1264, 0.5156, 0.1263, 0.5423, 0.01115, 0.5156, 0.1263, 0.489, 0.01115, 0.5956, 0.01115, 0.6223, 0.1263, 0.569, 0.1264, 0.5956, 0.01115, 0.569, 0.1264, 0.5423, 0.01115, 0.649, 0.01115, 0.6756, 0.1263, 0.6223, 0.1263, 0.649, 0.01115, 0.6223, 0.1263, 0.5956, 0.01115, 0.7023, 0.01115, 0.729, 0.1263, 0.6756, 0.1263, 0.7023, 0.01115, 0.6756, 0.1263, 0.649, 0.01115, 0.7556, 0.01115, 0.7823, 0.1263, 0.729, 0.1263, 0.7556, 0.01115, 0.729, 0.1263, 0.7023, 0.01115, 0.809, 0.01115, 0.8356, 0.1263, 0.7823, 0.1263, 0.809, 0.01115, 0.7823, 0.1263, 0.7556, 0.01115, 0.8623, 0.01115, 0.889, 0.1263, 0.8356, 0.1263, 0.8623, 0.01115, 0.8356, 0.1263, 0.809, 0.01115, 0.3107, 0.1746, 0.3107, 0.2232, 0.2055, 0.2232, 0.2055, 0.1746, 0.2055, 0.1746, 0.2055, 0.2232, 0.1739, 0.1989, 0.2055, 0.1746, 0.1739, 0.1989, 0.2055, 0.1503, 0.1739, 0.1989, 0.2055, 0.2232, 0.2055, 0.2475])
me_tnt_bomb.use_remesh_preserve_volume = False
me_tnt_bomb.use_remesh_preserve_attributes = False
me_tnt_bomb.use_mirror_vertex_groups = False
me_tnt_bomb.update()

# ---- objects
ob_tnt = bpy.data.objects.new('TNT', me_tnt_bomb)

# ---- transforms, parenting, visibility, modifiers, constraints
ob_tnt.location = (0.0, 0.0, 0.0)
ob_tnt.rotation_euler = (1.571, 0.0, 0.0)
ob_tnt.lock_rotations_4d = False
ob_tnt.empty_display_type = 'ARROWS'
ob_tnt.lineart.crease_threshold = 0.0
_m = ob_tnt.modifiers.new('Auto Smooth', 'NODES')
_m.node_group = ng_auto_smooth
_gi = [s.identifier for s in ng_auto_smooth.interface.items_tree if s.item_type == 'SOCKET' and s.in_out == 'INPUT']
_m[_gi[1]] = 0.7854  # 'Angle'

# ---- collection membership
col_collection_1.objects.link(ob_tnt)

# ---- scene / render settings (as saved in the file)
scene.frame_start = 1; scene.frame_end = 250; scene.frame_set(1)
scene.render.engine = 'BLENDER_EEVEE_NEXT'
scene.render.image_settings.file_format = 'JPEG'
scene.render.image_settings.color_mode = 'RGB'
scene.render.image_settings.compression = 90
scene.render.resolution_x = 800
scene.render.resolution_y = 600
scene.render.pixel_aspect_x = 100.0
scene.render.pixel_aspect_y = 100.0
scene.render.fps = 25
scene.render.dither_intensity = 0.0
scene.render.use_compositing = False
scene.render.use_sequencer = False
scene.render.bake_margin = 2
scene.render.bake_bias = 0.0
scene.render.use_stamp_time = False
scene.render.use_stamp_date = False
scene.render.use_stamp_frame = False
scene.render.use_stamp_camera = False
scene.render.use_stamp_scene = False
scene.render.use_stamp_filename = False
scene.render.use_stamp_render_time = False
scene.render.stamp_font_size = 0
scene.cycles.use_denoising = False
scene.cycles.samples = 10
scene.cycles.sampling_pattern = 'TABULATED_SOBOL'
scene.cycles.light_sampling_threshold = 0.0
scene.cycles.use_adaptive_sampling = False
scene.cycles.use_light_tree = False
scene.cycles.blur_glossy = 0.0
scene.cycles.volume_bounces = 1
scene.cycles.pixel_filter_type = 'GAUSSIAN'
scene.cycles.sample_clamp_indirect = 0.0
scene.view_settings.view_transform = 'Raw'
bpy.context.view_layer.update()

# ---- added for rendering (the .blend has no active camera): camera
cam_auto = bpy.data.cameras.new('AutoCamera')
cam_auto.lens = 50.0
cam_auto.sensor_width = 36.0
cam_auto.clip_end = 1000.0
ob_auto_camera = bpy.data.objects.new('AutoCamera', cam_auto)
scene.collection.objects.link(ob_auto_camera)
ob_auto_camera.location = (0.668868, -1.63717, 0.934727)
ob_auto_camera.rotation_euler = (1.09748, -7.21219e-08, 0.694738)
scene.camera = ob_auto_camera
bpy.context.view_layer.update()
